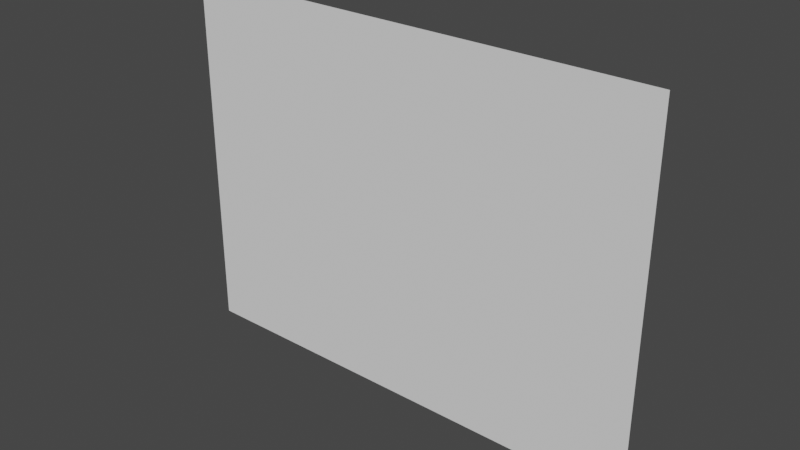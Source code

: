 # Source: Window3.LOD.blend  (saved by Blender 2.90.8; exported with 4.5.12 LTS)
import bpy
from mathutils import Matrix  # noqa: F401  (used for matrix-valued properties, if any)

bpy.ops.wm.read_factory_settings(use_empty=True)
scene = bpy.context.scene
scene.name = 'Scene'

# ---- collections
col_window_001 = bpy.data.collections.new('Window.001'); scene.collection.children.link(col_window_001)
col_storen = bpy.data.collections.new('Storen'); scene.collection.children.link(col_storen)
col_mesh = bpy.data.collections.new('Mesh'); scene.collection.children.link(col_mesh)
col_rig = bpy.data.collections.new('Rig'); scene.collection.children.link(col_rig)
col_extras = bpy.data.collections.new('Extras'); scene.collection.children.link(col_extras)

# ---- materials (node trees are filled in below, after node groups)
mat_stripeystone = bpy.data.materials.new('StripeyStone')
mat_glass2 = bpy.data.materials.new('Glass2')
mat_brushedmetal = bpy.data.materials.new('BrushedMetal')
mat_pvc = bpy.data.materials.new('PVC')

# ---- material node trees

# ---- world
world_world = bpy.data.worlds.new('World'); scene.world = world_world
world_world.use_nodes = True; world_world.node_tree.nodes.clear()
_N = world_world.node_tree.nodes; _L = world_world.node_tree.links
n0 = _N.new('ShaderNodeOutputWorld'); n0.name = 'World Output'; n0.location = (300, 300)
n1 = _N.new('ShaderNodeBackground'); n1.name = 'Background'; n1.location = (10, 300)
n1.inputs[0].default_value = (0.05088, 0.05088, 0.05088, 1.0)
_L.new(n1.outputs[0], n0.inputs[0])
n0.is_active_output = True
world_world.color = (0.05088, 0.05088, 0.05088)
world_world.use_sun_shadow = False
world_world.sun_shadow_jitter_overblur = 0.0

# ---- meshes
me_window = bpy.data.meshes.new('Window')
me_window.from_pydata([(-2.341, -0.2565, -1.751), (-0.8817, -0.2565, 1.751), (-0.7358, -0.2565, -1.751), (-0.7358, -0.2565, 1.751), (0.7239, -0.2565, 1.751), (2.329, -0.2565, -1.751), (2.449, -0.2565, -1.827), (-2.552, -0.2565, 1.904), (-2.68, -0.2565, -2.072), (-2.68, -0.2565, 2.0), (2.68, -0.2565, 2.0), (2.68, -0.2565, -2.072), (2.552, -0.2565, 1.904), (2.552, -0.2565, -1.904), (-2.552, -0.2565, -1.904), (2.449, -0.2565, 1.827), (-2.449, -0.2565, -1.848), (-2.449, -0.2565, 1.827), (0.8699, -0.2565, 1.751), (0.7239, -0.2565, -1.751), (0.8699, -0.2565, -1.751), (-0.8817, -0.2565, -1.751), (-2.341, -0.2565, 1.751), (2.329, -0.2565, 1.751)], [], [(0, 21, 1, 22), (2, 19, 4, 3), (20, 5, 23, 18), (16, 6, 5, 20, 19, 2, 21, 0), (13, 6, 16, 14), (11, 13, 14, 8), (8, 14, 7, 9), (14, 16, 17, 7), (0, 22, 17, 16), (5, 6, 15, 23), (17, 22, 1, 3, 4, 18, 23, 15), (3, 1, 21, 2), (18, 4, 19, 20), (7, 17, 15, 12), (9, 7, 12, 10), (6, 13, 12, 15), (13, 11, 10, 12)])
me_window.polygons.foreach_set('material_index', [1, 1, 1, 3, 2, 0, 0, 2, 3, 3, 3, 3, 3, 2, 0, 2, 0])
_uv = me_window.uv_layers.new(name='UVMap')
_uv.uv.foreach_set('vector', [0.01379, 0.1166, 0.337, 0.1166, 0.337, 0.8861, 0.01379, 0.8861, 0.6602, 0.8861, 0.337, 0.8861, 0.337, 0.1166, 0.6602, 0.1166, 0.6602, 0.1166, 0.9834, 0.1166, 0.9834, 0.8861, 0.6602, 0.8861, -6.126, -5.636, 5.48, -5.636, 5.197, -5.455, 1.738, -5.455, 1.392, -5.455, -2.067, -5.455, -2.413, -5.455, -5.872, -5.455, 2.574, -1.056, 2.49, -0.9935, -1.476, -1.01, -1.56, -1.056, 5.667, 2.287, 5.562, 2.147, 5.562, -3.409, 5.667, -3.549, -0.03609, 2.952, -0.1404, 3.092, -4.287, 3.092, -4.391, 2.952, -1.56, -1.056, -1.476, -1.01, -1.476, 1.967, -1.56, 2.029, 5.774, 2.844, 5.774, -5.456, 6.03, -5.636, 6.03, 3.024, 5.485, -5.456, 5.769, -5.636, 5.769, 3.024, 5.485, 2.844, -6.126, 3.092, -5.872, 2.911, -2.413, 2.911, -2.067, 2.911, 1.392, 2.911, 1.738, 2.911, 5.197, 2.911, 5.48, 3.092, -2.067, 2.911, -2.413, 2.911, -2.413, -5.455, -2.067, -5.455, 1.738, 2.911, 1.392, 2.911, 1.392, -5.455, 1.738, -5.455, -1.56, 2.029, -1.476, 1.967, 2.49, 1.967, 2.574, 2.029, 5.557, 2.287, 5.452, 2.147, 5.452, -3.409, 5.557, -3.549, 2.49, -0.9935, 2.574, -1.056, 2.574, 2.029, 2.49, 1.967, -4.134, 3.1, -4.238, 2.959, 0.1169, 2.959, 0.01266, 3.1])
me_window.materials.append(mat_stripeystone)
me_window.materials.append(mat_glass2)
me_window.materials.append(mat_brushedmetal)
me_window.materials.append(mat_pvc)
me_window.use_remesh_fix_poles = True
me_window.use_remesh_preserve_attributes = False
me_window.use_mirror_vertex_groups = False
me_window.update()

# ---- objects
ob_window = bpy.data.objects.new('Window', me_window)

# ---- transforms, parenting, visibility, modifiers, constraints
ob_window.location = (0.0, 0.0, 0.0)
ob_window.lineart.crease_threshold = 0.0

# ---- collection membership
col_window_001.objects.link(ob_window)

# ---- scene / render settings (as saved in the file)
scene.frame_start = 1; scene.frame_end = 250; scene.frame_set(49)
scene.render.engine = 'BLENDER_EEVEE_NEXT'
scene.cycles.use_denoising = False
scene.cycles.samples = 128
scene.cycles.sampling_pattern = 'TABULATED_SOBOL'
scene.cycles.use_adaptive_sampling = False
scene.cycles.use_light_tree = False
scene.eevee.use_gtao = True
scene.eevee.use_raytracing = True
scene.view_settings.view_transform = 'Filmic'
bpy.context.view_layer.update()

# ---- added for rendering (the .blend has no active camera and no usable light): camera, sun
cam_auto = bpy.data.cameras.new('AutoCamera')
cam_auto.lens = 50.0
cam_auto.sensor_width = 36.0
cam_auto.clip_end = 1000.0
ob_auto_camera = bpy.data.objects.new('AutoCamera', cam_auto)
scene.collection.objects.link(ob_auto_camera)
ob_auto_camera.location = (6.22806, -7.73015, 4.94639)
ob_auto_camera.rotation_euler = (1.09748, -7.21219e-08, 0.694738)
scene.camera = ob_auto_camera
light_auto_sun = bpy.data.lights.new('AutoSun', 'SUN')
light_auto_sun.energy = 3.0
light_auto_sun.angle = 0.0523599
ob_auto_sun = bpy.data.objects.new('AutoSun', light_auto_sun)
scene.collection.objects.link(ob_auto_sun)
ob_auto_sun.rotation_euler = (0.872665, 0.174533, 0.523599)
bpy.context.view_layer.update()
